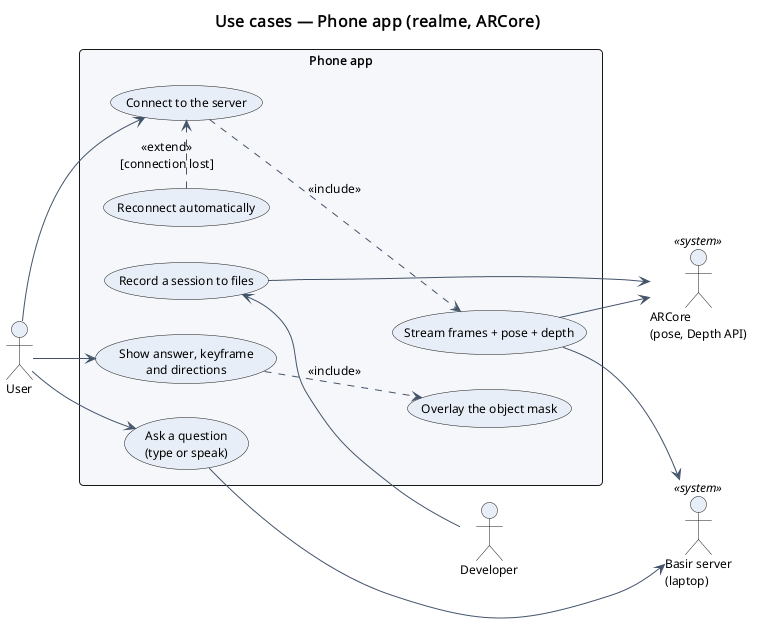

The diagram above was rendered by PlantUML. Its source (embedded in the PNG):
@startuml
!include ../_style.iuml
left to right direction
title Use cases — Phone app (realme, ARCore)

actor User as user
actor Developer as dev
actor "ARCore\n(pose, Depth API)" as arcore <<system>>
actor "Basir server\n(laptop)" as server <<system>>

rectangle "Phone app" {
  usecase "Connect to the server" as UC_connect
  usecase "Stream frames + pose + depth" as UC_stream
  usecase "Ask a question\n(type or speak)" as UC_ask
  usecase "Show answer, keyframe\nand directions" as UC_show
  usecase "Overlay the object mask" as UC_mask
  usecase "Record a session to files" as UC_record
  usecase "Reconnect automatically" as UC_reconnect
}

user --> UC_connect
user --> UC_ask
user --> UC_show
UC_record <-- dev

UC_connect ..> UC_stream : <<include>>
UC_reconnect .> UC_connect : <<extend>>\n[connection lost]
UC_show ..> UC_mask : <<include>>

UC_stream --> arcore
UC_record --> arcore
UC_stream --> server
UC_ask --> server
@enduml